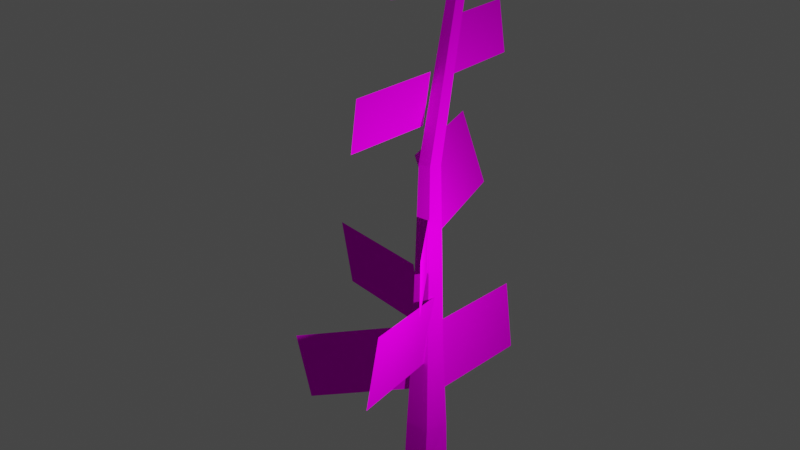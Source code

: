 # Source: WinterTree.blend  (saved by Blender 3.6.13; exported with 4.5.12 LTS)
import bpy
from mathutils import Matrix  # noqa: F401  (used for matrix-valued properties, if any)

bpy.ops.wm.read_factory_settings(use_empty=True)
scene = bpy.context.scene
scene.name = 'Scene'

# ---- collections
col_collection = bpy.data.collections.new('Collection'); scene.collection.children.link(col_collection)

# ---- images (referenced by path relative to the original .blend; pixels are not part of the script)
import os
ASSET_DIR = os.environ.get("B2B_ASSET_DIR", "")  # directory of the original .blend (textures are referenced by path, not embedded)
HERE = os.path.dirname(os.path.abspath(__file__))  # packed textures are extracted next to this script under _unpacked/

def load_image(name, relpath, width, height, colorspace="sRGB"):
    """Load a texture the original file referenced (path relative to the .blend, or extracted next to this script)."""
    p = next((c for c in (os.path.join(HERE, relpath), os.path.join(ASSET_DIR, relpath)) if relpath and os.path.exists(c)), "")
    if p:
        img = bpy.data.images.load(p, check_existing=True)
        img.name = name
    else:  # same state as the original file: an image datablock whose file is absent (Cycles renders it pink)
        img = bpy.data.images.new(name, width, height)
        img.source = "FILE"
        img.filepath = "//" + (relpath or name)
    img.colorspace_settings.name = colorspace
    return img
img_wintertreecenter_png = load_image('WinterTreeCenter.png', 'WinterTreeCenter.png', 1024, 1024, 'sRGB')
img_snow_branch_png = load_image('snow_branch.png', 'snow_branch.png', 1024, 1024, 'sRGB')

# ---- materials (node trees are filled in below, after node groups)
mat_material_002 = bpy.data.materials.new('Material.002')
mat_material_002.use_transparent_shadow = False
mat_material_003 = bpy.data.materials.new('Material.003')
mat_material_003.use_transparent_shadow = False

# ---- material node trees
mat_material_002.use_nodes = True; mat_material_002.node_tree.nodes.clear()
_N = mat_material_002.node_tree.nodes; _L = mat_material_002.node_tree.links
n0 = _N.new('ShaderNodeBsdfPrincipled'); n0.name = 'Principled BSDF'; n0.location = (10, 300)
n0.distribution = 'GGX'
n0.subsurface_method = 'RANDOM_WALK_SKIN'
n0.inputs[2].default_value = 0.0
n0.inputs[3].default_value = 1.45
n0.inputs[11].default_value = 1.01
n0.inputs[13].default_value = 0.0
n0.inputs[27].default_value = (0.0, 0.0, 0.0, 1.0)
n0.inputs[28].default_value = 1.0
n1 = _N.new('ShaderNodeOutputMaterial'); n1.name = 'Material Output'; n1.location = (300, 300)
n2 = _N.new('ShaderNodeTexImage'); n2.name = 'Image Texture'; n2.location = (-280, 280)
n2.image = img_wintertreecenter_png
n2.interpolation = 'Closest'
_L.new(n0.outputs[0], n1.inputs[0])
_L.new(n2.outputs[0], n0.inputs[0])
n1.is_active_output = True
mat_material_003.use_nodes = True; mat_material_003.node_tree.nodes.clear()
_N = mat_material_003.node_tree.nodes; _L = mat_material_003.node_tree.links
n0 = _N.new('ShaderNodeBsdfPrincipled'); n0.name = 'Principled BSDF'; n0.location = (10, 300)
n0.distribution = 'GGX'
n0.subsurface_method = 'BURLEY'
n0.inputs[2].default_value = 0.0
n0.inputs[3].default_value = 1.45
n0.inputs[13].default_value = 0.0
n0.inputs[20].default_value = 0.0
n0.inputs[27].default_value = (0.0, 0.0, 0.0, 1.0)
n0.inputs[28].default_value = 1.0
n1 = _N.new('ShaderNodeOutputMaterial'); n1.name = 'Material Output'; n1.location = (300, 300)
n2 = _N.new('ShaderNodeTexImage'); n2.name = 'Image Texture'; n2.location = (-280, 280)
n2.image = img_snow_branch_png
n2.interpolation = 'Closest'
_L.new(n0.outputs[0], n1.inputs[0])
_L.new(n2.outputs[0], n0.inputs[0])
n1.is_active_output = True

# ---- world
world_world = bpy.data.worlds.new('World'); scene.world = world_world
world_world.use_nodes = True; world_world.node_tree.nodes.clear()
_N = world_world.node_tree.nodes; _L = world_world.node_tree.links
n0 = _N.new('ShaderNodeOutputWorld'); n0.name = 'World Output'; n0.location = (300, 300)
n1 = _N.new('ShaderNodeBackground'); n1.name = 'Background'; n1.location = (10, 300)
n1.inputs[0].default_value = (0.05088, 0.05088, 0.05088, 1.0)
_L.new(n1.outputs[0], n0.inputs[0])
n0.is_active_output = True
world_world.color = (0.05088, 0.05088, 0.05088)
world_world.use_sun_shadow = False
world_world.sun_shadow_jitter_overblur = 0.0

# ---- lights
light_light = bpy.data.lights.new('Light', 'POINT')
light_light.transmission_factor = 0.0
light_light.energy = 1000.0
light_light.shadow_soft_size = 0.1
light_light.shadow_maximum_resolution = 0.006
light_light.use_absolute_resolution = True

# ---- meshes
me_cylinder_001 = bpy.data.meshes.new('Cylinder.001')
me_cylinder_001.from_pydata([(5.441e-10, 0.5943, -0.3864), (5.441e-10, 0.5943, 0.2599), (0.5652, 0.1836, -0.3864), (0.5652, 0.1836, 0.2599), (0.3493, -0.4808, -0.3864), (0.3493, -0.4808, 0.2599), (-0.3493, -0.4808, -0.3864), (-0.3493, -0.4808, 0.2599), (-0.5652, 0.1836, -0.3864), (-0.5652, 0.1836, 0.2599), (0.5041, 0.2034, 1.663), (-0.0377, 0.5423, 1.663), (0.3493, -0.4166, 1.663), (-0.2883, -0.4609, 1.663), (-0.5274, 0.1317, 1.663), (0.386, 0.1558, 3.982), (-0.02887, 0.4153, 3.982), (0.2674, -0.319, 3.982), (-0.2207, -0.3529, 3.982), (-0.4039, 0.1009, 3.982), (0.2543, 0.1026, 9.009), (-0.01901, 0.2736, 9.009), (0.1762, -0.2102, 9.009), (-0.1454, -0.2325, 9.009), (-0.2661, 0.06645, 9.009), (0.4905, 0.5703, 13.11), (0.2831, 0.7, 13.11), (0.4312, 0.333, 13.11), (0.1872, 0.316, 13.11), (0.09565, 0.5429, 13.11), (0.4849, 0.7796, 14.22), (0.4116, 0.8255, 14.22), (0.464, 0.6958, 14.22), (0.3777, 0.6898, 14.22), (0.3454, 0.7699, 14.22)], [], [(0, 1, 3, 2), (2, 3, 5, 4), (4, 5, 7, 6), (9, 7, 13, 14), (6, 7, 9, 8), (8, 9, 1, 0), (0, 2, 4, 6, 8), (11, 14, 19, 16), (5, 3, 10, 12), (1, 9, 14, 11), (3, 1, 11, 10), (7, 5, 12, 13), (19, 18, 23, 24), (13, 12, 17, 18), (10, 11, 16, 15), (14, 13, 18, 19), (12, 10, 15, 17), (24, 23, 28, 29), (17, 15, 20, 22), (16, 19, 24, 21), (18, 17, 22, 23), (15, 16, 21, 20), (26, 29, 34, 31), (22, 20, 25, 27), (21, 24, 29, 26), (23, 22, 27, 28), (20, 21, 26, 25), (30, 31, 34, 33, 32), (28, 27, 32, 33), (25, 26, 31, 30), (29, 28, 33, 34), (27, 25, 30, 32)])
_uv = me_cylinder_001.uv_layers.new(name='UVMap')
_uv.uv.foreach_set('vector', [0.5782, -5.367, 0.5779, -4.982, 0.1623, -4.983, 0.1626, -5.367, 0.5782, -5.367, 0.5779, -4.982, 0.1623, -4.983, 0.1626, -5.367, 0.5782, -5.367, 0.5779, -4.982, 0.1623, -4.983, 0.1626, -5.367, 0.1623, -4.983, 0.5779, -4.982, 0.5782, -4.147, 0.198, -4.148, 0.5782, -5.367, 0.5779, -4.982, 0.1623, -4.983, 0.1626, -5.367, 0.5782, -5.367, 0.5779, -4.982, 0.1623, -4.983, 0.1626, -5.367, 0.75, 0.49, 0.9783, 0.3242, 0.8911, 0.05584, 0.6089, 0.05584, 0.5217, 0.3242, 0.198, -4.148, 0.5782, -4.147, 0.5298, -2.766, 0.2387, -2.767, 0.1623, -4.983, 0.5779, -4.982, 0.5782, -4.147, 0.198, -4.148, 0.1623, -4.983, 0.5779, -4.982, 0.5782, -4.147, 0.198, -4.148, 0.1623, -4.983, 0.5779, -4.982, 0.5782, -4.147, 0.198, -4.148, 0.1623, -4.983, 0.5779, -4.982, 0.5782, -4.147, 0.198, -4.148, 0.2387, -2.767, 0.5298, -2.766, 0.4717, 0.2246, 0.28, 0.2241, 0.198, -4.148, 0.5782, -4.147, 0.5298, -2.766, 0.2387, -2.767, 0.198, -4.148, 0.5782, -4.147, 0.5298, -2.766, 0.2387, -2.767, 0.198, -4.148, 0.5782, -4.147, 0.5298, -2.766, 0.2387, -2.767, 0.198, -4.148, 0.5782, -4.147, 0.5298, -2.766, 0.2387, -2.767, 0.28, 0.2241, 0.4717, 0.2246, 0.4416, 2.747, 0.296, 2.747, 0.2387, -2.767, 0.5298, -2.766, 0.4717, 0.2246, 0.28, 0.2241, 0.2387, -2.767, 0.5298, -2.766, 0.4717, 0.2246, 0.28, 0.2241, 0.2387, -2.767, 0.5298, -2.766, 0.4717, 0.2246, 0.28, 0.2241, 0.2387, -2.767, 0.5298, -2.766, 0.4717, 0.2246, 0.28, 0.2241, 0.296, 2.747, 0.4415, 2.747, 0.3926, 3.421, 0.3412, 3.42, 0.28, 0.2241, 0.4717, 0.2246, 0.4416, 2.747, 0.296, 2.747, 0.28, 0.2241, 0.4717, 0.2246, 0.4415, 2.747, 0.296, 2.747, 0.28, 0.2241, 0.4717, 0.2246, 0.4416, 2.747, 0.296, 2.747, 0.28, 0.2241, 0.4717, 0.2246, 0.4415, 2.747, 0.296, 2.747, 0.8924, 0.2949, 0.7515, 0.3972, 0.6106, 0.2949, 0.6644, 0.1292, 0.8386, 0.1292, 0.296, 2.747, 0.4416, 2.747, 0.3926, 3.421, 0.3412, 3.42, 0.296, 2.747, 0.4415, 2.747, 0.3926, 3.421, 0.3412, 3.42, 0.296, 2.747, 0.4416, 2.747, 0.3926, 3.421, 0.3412, 3.42, 0.296, 2.747, 0.4416, 2.747, 0.3926, 3.421, 0.3412, 3.42])
me_cylinder_001.materials.append(mat_material_002)
me_cylinder_001.update()
me_plane_001 = bpy.data.meshes.new('Plane.001')
me_plane_001.from_pydata([(-0.4077, -0.05939, 9.108), (0.2123, 0.117, 7.215), (-1.27, 2.971, 9.108), (-0.65, 3.147, 7.215), (0.1267, 0.3995, 12.42), (0.3237, 0.3995, 11.16), (0.1267, 2.404, 12.42), (0.3237, 2.404, 11.16), (0.04096, -0.06756, 11.27), (-0.2139, 0.003408, 9.883), (-0.2094, -2.278, 11.2), (-0.4642, -2.207, 9.816), (0.1071, -0.1576, 7.648), (0.1147, -0.1837, 6.235), (1.351, -2.003, 7.689), (1.359, -2.029, 6.276), (-0.3542, -0.1423, 6.232), (-0.2747, 0.1269, 4.341), (-3.302, 0.4775, 6.197), (-3.222, 0.7466, 4.305), (-0.1444, 0.3858, 4.316), (0.1332, 0.3442, 2.425), (0.06262, 3.39, 4.281), (0.3402, 3.349, 2.389), (-0.2667, -0.3041, 4.566), (-0.02222, -0.09389, 2.681), (-2.748, -1.936, 4.062), (-2.503, -1.726, 2.177), (0.2671, 0.003617, 5.521), (0.1594, -0.3231, 3.64), (0.8921, -2.905, 5.99), (0.7844, -3.232, 4.109), (0.2168, 0.4708, 13.75), (0.1058, 0.5492, 12.88), (-0.5809, -0.6584, 13.75), (-0.6918, -0.58, 12.88), (0.4296, 0.6697, 14.45), (0.4804, 0.6697, 14.12), (0.4296, 0.8126, 14.45), (0.4804, 0.8126, 14.12)], [], [(0, 1, 3, 2), (4, 5, 7, 6), (8, 9, 11, 10), (12, 13, 15, 14), (16, 17, 19, 18), (20, 21, 23, 22), (24, 25, 27, 26), (28, 29, 31, 30), (32, 33, 35, 34), (36, 37, 39, 38)])
_uv = me_plane_001.uv_layers.new(name='UVMap')
_uv.uv.foreach_set('vector', [7.086e-05, 0.9999, 7.073e-05, 7.08e-05, 1.0, 7.056e-05, 1.0, 0.9999, 7.086e-05, 0.9999, 7.073e-05, 7.08e-05, 1.0, 7.056e-05, 1.0, 0.9999, 7.086e-05, 0.9999, 7.073e-05, 7.08e-05, 1.0, 7.056e-05, 1.0, 0.9999, 7.086e-05, 0.9999, 7.073e-05, 7.08e-05, 1.0, 7.056e-05, 1.0, 0.9999, 7.086e-05, 0.9999, 7.073e-05, 7.08e-05, 1.0, 7.056e-05, 1.0, 0.9999, 7.086e-05, 0.9999, 7.073e-05, 7.08e-05, 1.0, 7.056e-05, 1.0, 0.9999, 7.086e-05, 0.9999, 7.073e-05, 7.08e-05, 1.0, 7.056e-05, 1.0, 0.9999, 7.086e-05, 0.9999, 7.073e-05, 7.08e-05, 1.0, 7.056e-05, 1.0, 0.9999, 7.086e-05, 0.9999, 7.073e-05, 7.08e-05, 1.0, 7.056e-05, 1.0, 0.9999, 7.086e-05, 0.9999, 7.073e-05, 7.08e-05, 1.0, 7.056e-05, 1.0, 0.9999])
me_plane_001.materials.append(mat_material_003)
me_plane_001.update()

# ---- objects
ob_light = bpy.data.objects.new('Light', light_light)
ob_cylinder = bpy.data.objects.new('Cylinder', me_cylinder_001)
ob_plane = bpy.data.objects.new('Plane', me_plane_001)

# ---- transforms, parenting, visibility, modifiers, constraints
ob_light.location = (4.09, -1.178, 7.644)
ob_light.rotation_euler = (0.6503, 0.05522, 1.866)
ob_light.lock_rotations_4d = False
ob_light.empty_display_type = 'ARROWS'
ob_light.color = (0.0, 0.0, 0.0, 0.0)
ob_light.lineart.crease_threshold = 0.0
ob_cylinder.location = (0.0, 0.0, 0.0)
ob_plane.location = (0.0, 0.0, 0.0)

# ---- collection membership
col_collection.objects.link(ob_light)
col_collection.objects.link(ob_cylinder)
col_collection.objects.link(ob_plane)

# ---- scene / render settings (as saved in the file)
scene.frame_start = 1; scene.frame_end = 250; scene.frame_set(45)
scene.render.engine = 'BLENDER_EEVEE_NEXT'
scene.cycles.sampling_pattern = 'TABULATED_SOBOL'
scene.view_settings.view_transform = 'Filmic'
bpy.context.view_layer.update()

# ---- added for rendering (the .blend has no active camera): camera
cam_auto = bpy.data.cameras.new('AutoCamera')
cam_auto.lens = 50.0
cam_auto.sensor_width = 36.0
cam_auto.clip_end = 1000.0
ob_auto_camera = bpy.data.objects.new('AutoCamera', cam_auto)
scene.collection.objects.link(ob_auto_camera)
ob_auto_camera.location = (14.6641, -18.6831, 19.538)
ob_auto_camera.rotation_euler = (1.09748, -7.21219e-08, 0.694738)
scene.camera = ob_auto_camera
bpy.context.view_layer.update()
